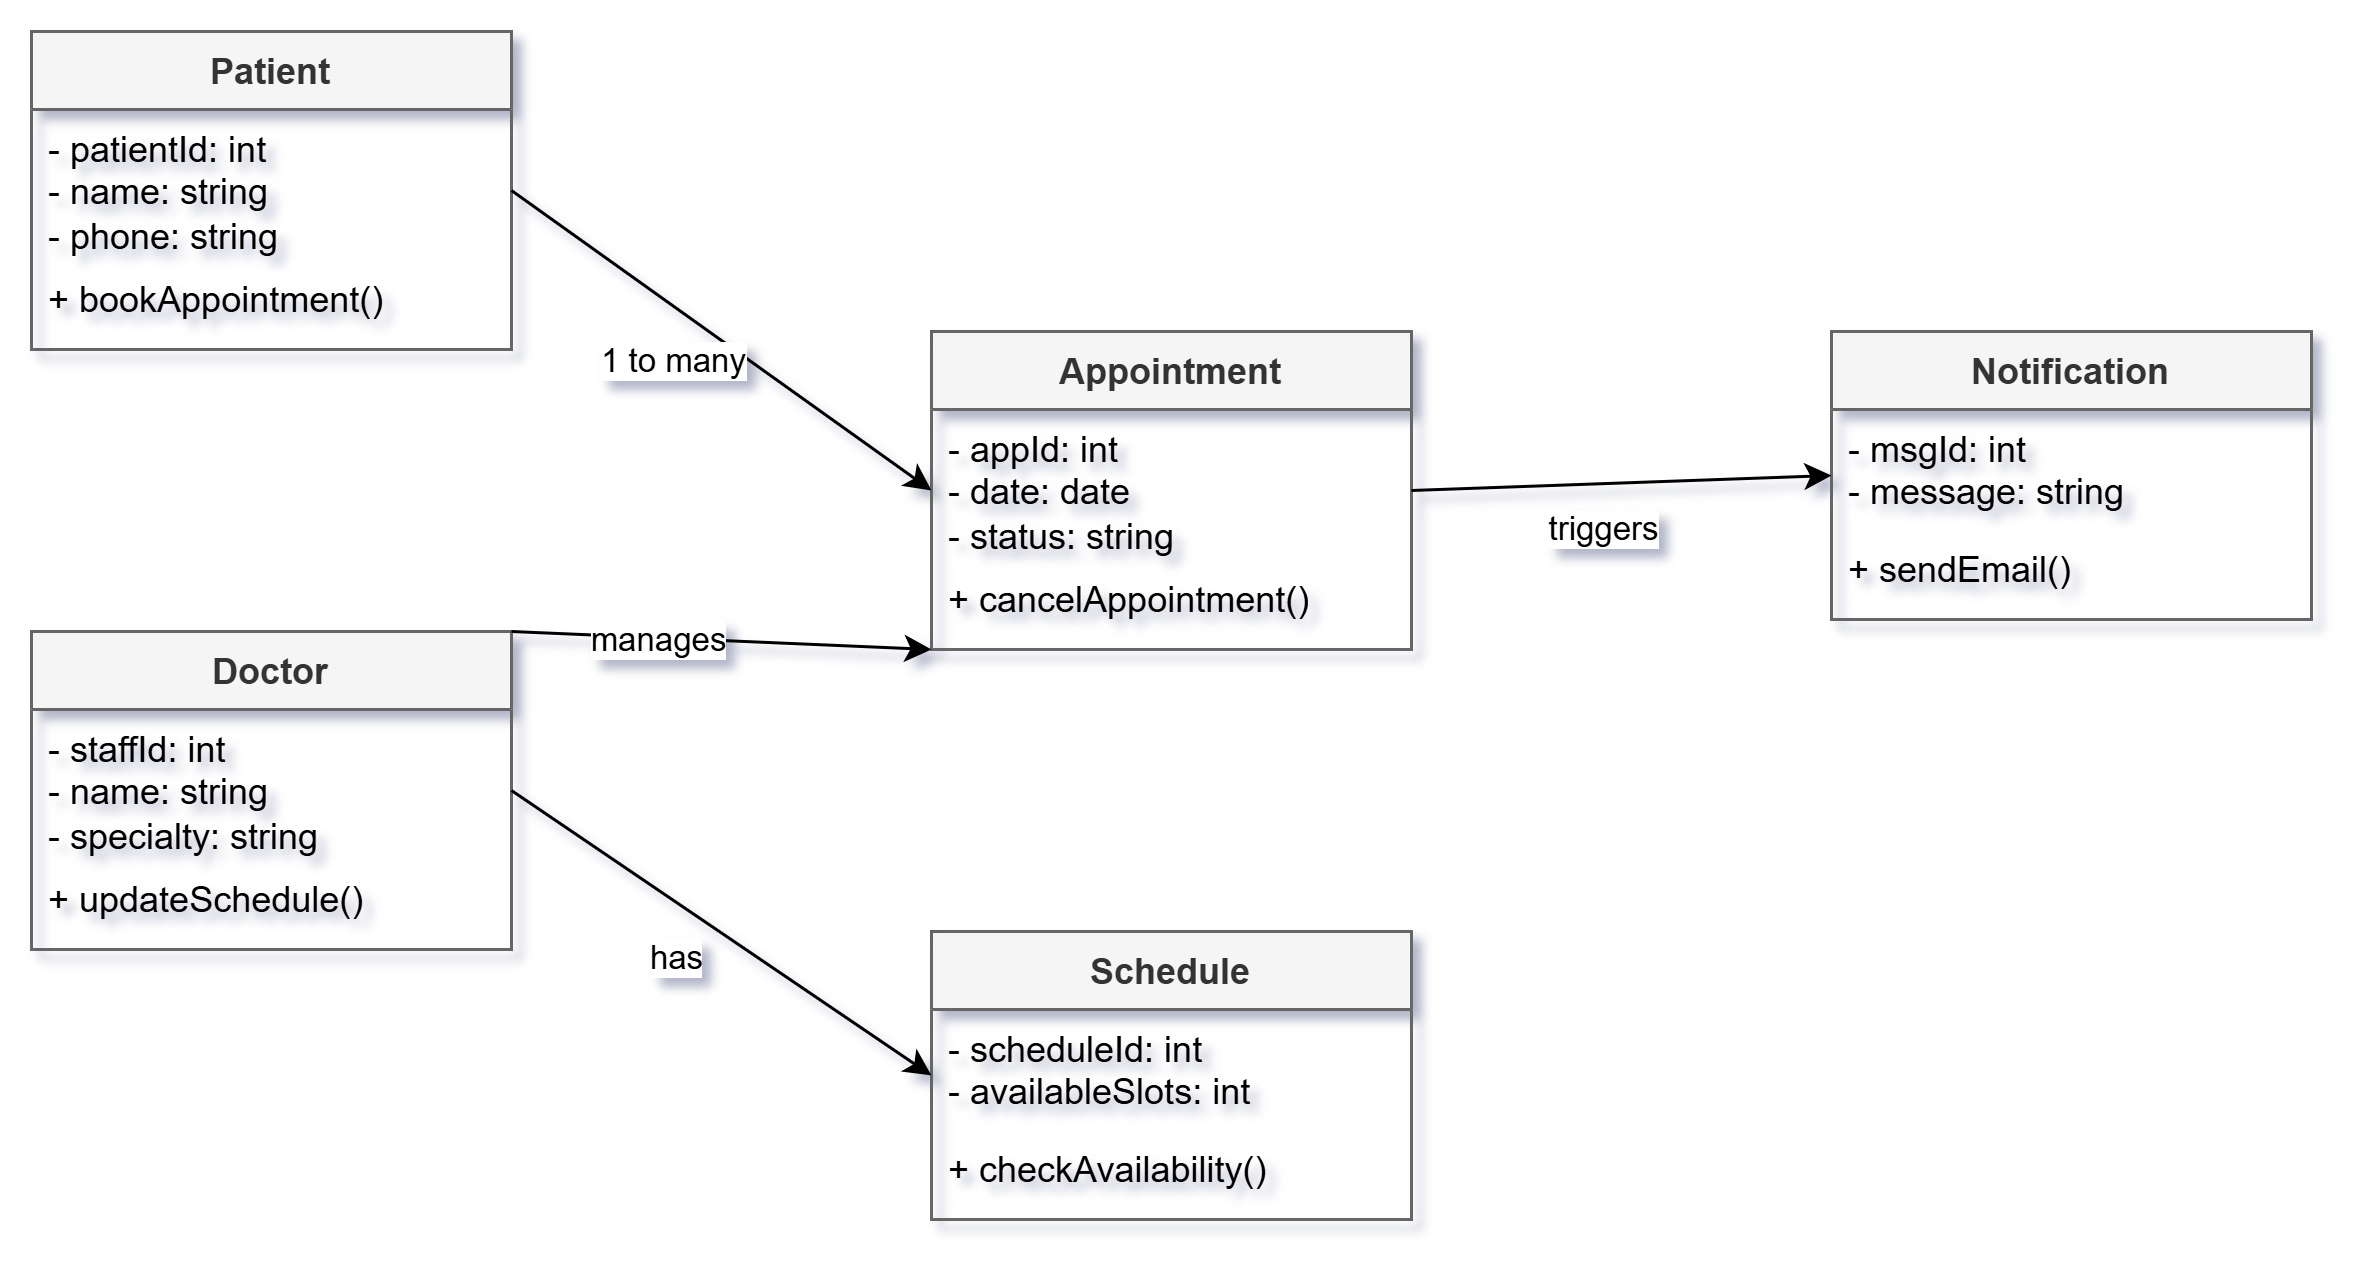

The diagram above was exported from draw.io. Its source (the exported page's mxGraphModel, read from the mxfile embedded in the PNG):
<mxGraphModel dx="2828" dy="1910" grid="1" gridSize="10" guides="1" tooltips="1" connect="1" arrows="1" fold="1" page="1" pageScale="1" pageWidth="850" pageHeight="1100" math="0" shadow="0">
  <root>
    <mxCell id="0" />
    <mxCell id="1" parent="0" />
    <mxCell id="class_patient" parent="1" style="swimlane;fontStyle=1;align=center;verticalAlign=top;childLayout=stackLayout;horizontal=1;startSize=26;horizontalStack=0;resizeParent=1;resizeParentMax=0;resizeLast=0;collapsible=1;marginBottom=0;fillColor=#f5f5f5;fontColor=#333333;strokeColor=#666666;" value="Patient" vertex="1">
      <mxGeometry height="106" width="160" x="50" y="50" as="geometry" />
    </mxCell>
    <mxCell id="p_attr" parent="class_patient" style="text;strokeColor=none;fillColor=none;align=left;verticalAlign=top;spacingLeft=4;spacingRight=4;overflow=hidden;rotatable=0;points=[[0,0.5],[1,0.5]];portConstraint=eastwest;whiteSpace=wrap;html=1;" value="- patientId: int&#10;- name: string&#10;- phone: string" vertex="1">
      <mxGeometry height="50" width="160" y="26" as="geometry" />
    </mxCell>
    <mxCell id="p_method" parent="class_patient" style="text;strokeColor=none;fillColor=none;align=left;verticalAlign=top;spacingLeft=4;spacingRight=4;overflow=hidden;rotatable=0;points=[[0,0.5],[1,0.5]];portConstraint=eastwest;whiteSpace=wrap;html=1;" value="+ bookAppointment()" vertex="1">
      <mxGeometry height="30" width="160" y="76" as="geometry" />
    </mxCell>
    <mxCell id="class_doctor" parent="1" style="swimlane;fontStyle=1;align=center;verticalAlign=top;childLayout=stackLayout;horizontal=1;startSize=26;horizontalStack=0;resizeParent=1;resizeParentMax=0;resizeLast=0;collapsible=1;marginBottom=0;fillColor=#f5f5f5;fontColor=#333333;strokeColor=#666666;" value="Doctor" vertex="1">
      <mxGeometry height="106" width="160" x="50" y="250" as="geometry" />
    </mxCell>
    <mxCell id="d_attr" parent="class_doctor" style="text;strokeColor=none;fillColor=none;align=left;verticalAlign=top;spacingLeft=4;spacingRight=4;overflow=hidden;rotatable=0;points=[[0,0.5],[1,0.5]];portConstraint=eastwest;whiteSpace=wrap;html=1;" value="- staffId: int&#10;- name: string&#10;- specialty: string" vertex="1">
      <mxGeometry height="50" width="160" y="26" as="geometry" />
    </mxCell>
    <mxCell id="d_method" parent="class_doctor" style="text;strokeColor=none;fillColor=none;align=left;verticalAlign=top;spacingLeft=4;spacingRight=4;overflow=hidden;rotatable=0;points=[[0,0.5],[1,0.5]];portConstraint=eastwest;whiteSpace=wrap;html=1;" value="+ updateSchedule()" vertex="1">
      <mxGeometry height="30" width="160" y="76" as="geometry" />
    </mxCell>
    <mxCell id="class_appointment" parent="1" style="swimlane;fontStyle=1;align=center;verticalAlign=top;childLayout=stackLayout;horizontal=1;startSize=26;horizontalStack=0;resizeParent=1;resizeParentMax=0;resizeLast=0;collapsible=1;marginBottom=0;fillColor=#f5f5f5;fontColor=#333333;strokeColor=#666666;" value="Appointment" vertex="1">
      <mxGeometry height="106" width="160" x="350" y="150" as="geometry" />
    </mxCell>
    <mxCell id="a_attr" parent="class_appointment" style="text;strokeColor=none;fillColor=none;align=left;verticalAlign=top;spacingLeft=4;spacingRight=4;overflow=hidden;rotatable=0;points=[[0,0.5],[1,0.5]];portConstraint=eastwest;whiteSpace=wrap;html=1;" value="- appId: int&#10;- date: date&#10;- status: string" vertex="1">
      <mxGeometry height="50" width="160" y="26" as="geometry" />
    </mxCell>
    <mxCell id="a_method" parent="class_appointment" style="text;strokeColor=none;fillColor=none;align=left;verticalAlign=top;spacingLeft=4;spacingRight=4;overflow=hidden;rotatable=0;points=[[0,0.5],[1,0.5]];portConstraint=eastwest;whiteSpace=wrap;html=1;" value="+ cancelAppointment()" vertex="1">
      <mxGeometry height="30" width="160" y="76" as="geometry" />
    </mxCell>
    <mxCell id="class_schedule" parent="1" style="swimlane;fontStyle=1;align=center;verticalAlign=top;childLayout=stackLayout;horizontal=1;startSize=26;horizontalStack=0;resizeParent=1;resizeParentMax=0;resizeLast=0;collapsible=1;marginBottom=0;fillColor=#f5f5f5;fontColor=#333333;strokeColor=#666666;" value="Schedule" vertex="1">
      <mxGeometry height="96" width="160" x="350" y="350" as="geometry" />
    </mxCell>
    <mxCell id="s_attr" parent="class_schedule" style="text;strokeColor=none;fillColor=none;align=left;verticalAlign=top;spacingLeft=4;spacingRight=4;overflow=hidden;rotatable=0;points=[[0,0.5],[1,0.5]];portConstraint=eastwest;whiteSpace=wrap;html=1;" value="- scheduleId: int&#10;- availableSlots: int" vertex="1">
      <mxGeometry height="40" width="160" y="26" as="geometry" />
    </mxCell>
    <mxCell id="s_method" parent="class_schedule" style="text;strokeColor=none;fillColor=none;align=left;verticalAlign=top;spacingLeft=4;spacingRight=4;overflow=hidden;rotatable=0;points=[[0,0.5],[1,0.5]];portConstraint=eastwest;whiteSpace=wrap;html=1;" value="+ checkAvailability()" vertex="1">
      <mxGeometry height="30" width="160" y="66" as="geometry" />
    </mxCell>
    <mxCell id="class_notification" parent="1" style="swimlane;fontStyle=1;align=center;verticalAlign=top;childLayout=stackLayout;horizontal=1;startSize=26;horizontalStack=0;resizeParent=1;resizeParentMax=0;resizeLast=0;collapsible=1;marginBottom=0;fillColor=#f5f5f5;fontColor=#333333;strokeColor=#666666;" value="Notification" vertex="1">
      <mxGeometry height="96" width="160" x="650" y="150" as="geometry" />
    </mxCell>
    <mxCell id="n_attr" parent="class_notification" style="text;strokeColor=none;fillColor=none;align=left;verticalAlign=top;spacingLeft=4;spacingRight=4;overflow=hidden;rotatable=0;points=[[0,0.5],[1,0.5]];portConstraint=eastwest;whiteSpace=wrap;html=1;" value="- msgId: int&#10;- message: string" vertex="1">
      <mxGeometry height="40" width="160" y="26" as="geometry" />
    </mxCell>
    <mxCell id="n_method" parent="class_notification" style="text;strokeColor=none;fillColor=none;align=left;verticalAlign=top;spacingLeft=4;spacingRight=4;overflow=hidden;rotatable=0;points=[[0,0.5],[1,0.5]];portConstraint=eastwest;whiteSpace=wrap;html=1;" value="+ sendEmail()" vertex="1">
      <mxGeometry height="30" width="160" y="66" as="geometry" />
    </mxCell>
    <mxCell id="edge_p_app" edge="1" parent="1" source="class_patient" style="endArrow=classic;html=1;rounded=0;entryX=0;entryY=0.5;entryDx=0;entryDy=0;exitX=1;exitY=0.5;exitDx=0;exitDy=0;" target="class_appointment">
      <mxGeometry relative="1" as="geometry" />
    </mxCell>
    <mxCell id="lbl_p_app" connectable="0" parent="edge_p_app" style="edgeLabel;html=1;align=center;verticalAlign=middle;resizable=0;points=[];" value="1 to many" vertex="1">
      <mxGeometry relative="1" x="-0.1" y="-15" as="geometry">
        <mxPoint as="offset" />
      </mxGeometry>
    </mxCell>
    <mxCell id="edge_d_app" edge="1" parent="1" source="class_doctor" style="endArrow=classic;html=1;rounded=0;entryX=0;entryY=1;entryDx=0;entryDy=0;exitX=1;exitY=0;exitDx=0;exitDy=0;" target="class_appointment">
      <mxGeometry relative="1" as="geometry" />
    </mxCell>
    <mxCell id="lbl_d_app" connectable="0" parent="edge_d_app" style="edgeLabel;html=1;align=center;verticalAlign=middle;resizable=0;points=[];" value="manages" vertex="1">
      <mxGeometry relative="1" x="-0.3" as="geometry">
        <mxPoint as="offset" />
      </mxGeometry>
    </mxCell>
    <mxCell id="edge_d_sch" edge="1" parent="1" source="class_doctor" style="endArrow=classic;html=1;rounded=0;entryX=0;entryY=0.5;entryDx=0;entryDy=0;exitX=1;exitY=0.5;exitDx=0;exitDy=0;" target="class_schedule">
      <mxGeometry relative="1" as="geometry" />
    </mxCell>
    <mxCell id="lbl_d_sch" connectable="0" parent="edge_d_sch" style="edgeLabel;html=1;align=center;verticalAlign=middle;resizable=0;points=[];" value="has" vertex="1">
      <mxGeometry relative="1" x="-0.1" y="-15" as="geometry">
        <mxPoint as="offset" />
      </mxGeometry>
    </mxCell>
    <mxCell id="edge_app_not" edge="1" parent="1" source="class_appointment" style="endArrow=classic;html=1;rounded=0;entryX=0;entryY=0.5;entryDx=0;entryDy=0;exitX=1;exitY=0.5;exitDx=0;exitDy=0;" target="class_notification">
      <mxGeometry relative="1" as="geometry" />
    </mxCell>
    <mxCell id="lbl_app_not" connectable="0" parent="edge_app_not" style="edgeLabel;html=1;align=center;verticalAlign=middle;resizable=0;points=[];" value="triggers" vertex="1">
      <mxGeometry relative="1" x="-0.1" y="-15" as="geometry">
        <mxPoint as="offset" />
      </mxGeometry>
    </mxCell>
  </root>
</mxGraphModel>